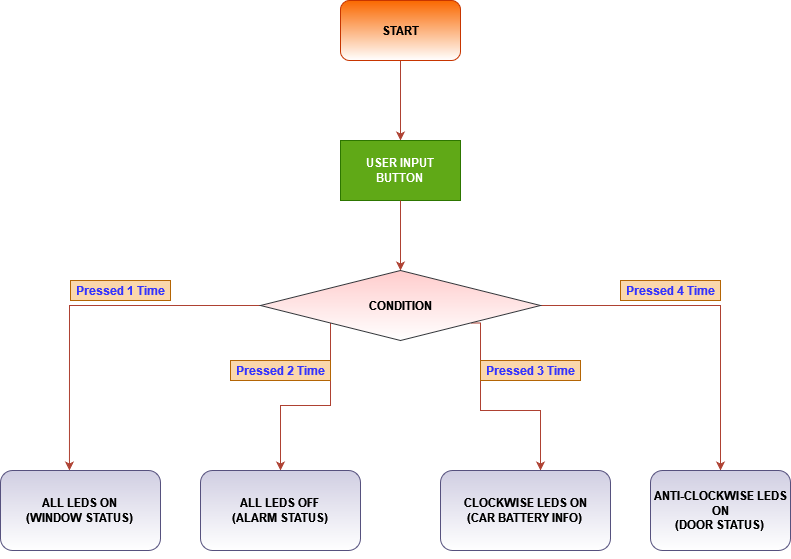

The diagram above was exported from draw.io. Its source (the exported page's mxGraphModel, read from the mxfile embedded in the PNG):
<mxGraphModel dx="868" dy="440" grid="1" gridSize="10" guides="1" tooltips="1" connect="1" arrows="1" fold="1" page="1" pageScale="1" pageWidth="850" pageHeight="1100" math="0" shadow="0">
  <root>
    <mxCell id="0" />
    <mxCell id="1" parent="0" />
    <mxCell id="11QFvGPYb9_P6OrzdEA5-1" style="edgeStyle=orthogonalEdgeStyle;rounded=0;orthogonalLoop=1;jettySize=auto;html=1;entryX=0.5;entryY=0;entryDx=0;entryDy=0;fillColor=#fad9d5;strokeColor=#ae4132;" edge="1" parent="1" source="11QFvGPYb9_P6OrzdEA5-2" target="11QFvGPYb9_P6OrzdEA5-4">
      <mxGeometry relative="1" as="geometry" />
    </mxCell>
    <mxCell id="11QFvGPYb9_P6OrzdEA5-2" value="&lt;b&gt;START&lt;/b&gt;" style="rounded=1;whiteSpace=wrap;html=1;fillColor=#fa6800;strokeColor=#C73500;fontColor=#000000;gradientColor=#ffffff;" vertex="1" parent="1">
      <mxGeometry x="740" y="280" width="120" height="60" as="geometry" />
    </mxCell>
    <mxCell id="11QFvGPYb9_P6OrzdEA5-4" value="&lt;div&gt;&lt;b&gt;USER INPUT&lt;/b&gt;&lt;/div&gt;&lt;div&gt;&lt;b&gt;BUTTON&lt;br&gt;&lt;/b&gt;&lt;/div&gt;" style="rounded=0;whiteSpace=wrap;html=1;fillColor=#60a917;fontColor=#ffffff;strokeColor=#2D7600;gradientColor=none;" vertex="1" parent="1">
      <mxGeometry x="740" y="420" width="120" height="60" as="geometry" />
    </mxCell>
    <mxCell id="11QFvGPYb9_P6OrzdEA5-5" style="edgeStyle=orthogonalEdgeStyle;rounded=0;orthogonalLoop=1;jettySize=auto;html=1;entryX=0.5;entryY=0;entryDx=0;entryDy=0;fillColor=#fad9d5;strokeColor=#ae4132;exitX=0.5;exitY=1;exitDx=0;exitDy=0;" edge="1" parent="1" source="11QFvGPYb9_P6OrzdEA5-4" target="11QFvGPYb9_P6OrzdEA5-11">
      <mxGeometry relative="1" as="geometry">
        <mxPoint x="800" y="490" as="sourcePoint" />
      </mxGeometry>
    </mxCell>
    <mxCell id="11QFvGPYb9_P6OrzdEA5-7" style="edgeStyle=orthogonalEdgeStyle;rounded=0;orthogonalLoop=1;jettySize=auto;html=1;entryX=0.431;entryY=0;entryDx=0;entryDy=0;entryPerimeter=0;fillColor=#fad9d5;strokeColor=#ae4132;" edge="1" parent="1" source="11QFvGPYb9_P6OrzdEA5-11" target="11QFvGPYb9_P6OrzdEA5-12">
      <mxGeometry relative="1" as="geometry" />
    </mxCell>
    <mxCell id="11QFvGPYb9_P6OrzdEA5-8" style="edgeStyle=orthogonalEdgeStyle;rounded=0;orthogonalLoop=1;jettySize=auto;html=1;fillColor=#fad9d5;strokeColor=#ae4132;" edge="1" parent="1" source="11QFvGPYb9_P6OrzdEA5-11" target="11QFvGPYb9_P6OrzdEA5-15">
      <mxGeometry relative="1" as="geometry" />
    </mxCell>
    <mxCell id="11QFvGPYb9_P6OrzdEA5-9" style="edgeStyle=orthogonalEdgeStyle;rounded=0;orthogonalLoop=1;jettySize=auto;html=1;exitX=1;exitY=1;exitDx=0;exitDy=0;fillColor=#fad9d5;strokeColor=#ae4132;" edge="1" parent="1" source="11QFvGPYb9_P6OrzdEA5-11" target="11QFvGPYb9_P6OrzdEA5-14">
      <mxGeometry relative="1" as="geometry">
        <Array as="points">
          <mxPoint x="880" y="603" />
          <mxPoint x="880" y="690" />
          <mxPoint x="940" y="690" />
        </Array>
      </mxGeometry>
    </mxCell>
    <mxCell id="11QFvGPYb9_P6OrzdEA5-10" style="edgeStyle=orthogonalEdgeStyle;rounded=0;orthogonalLoop=1;jettySize=auto;html=1;exitX=0;exitY=1;exitDx=0;exitDy=0;entryX=0.5;entryY=0;entryDx=0;entryDy=0;fillColor=#fad9d5;strokeColor=#ae4132;" edge="1" parent="1" source="11QFvGPYb9_P6OrzdEA5-11" target="11QFvGPYb9_P6OrzdEA5-13">
      <mxGeometry relative="1" as="geometry" />
    </mxCell>
    <mxCell id="11QFvGPYb9_P6OrzdEA5-11" value="&lt;b&gt;CONDITION&lt;/b&gt;" style="rhombus;whiteSpace=wrap;html=1;fillColor=#ffcccc;strokeColor=#36393d;gradientColor=#ffffff;" vertex="1" parent="1">
      <mxGeometry x="660" y="550" width="280" height="70" as="geometry" />
    </mxCell>
    <mxCell id="11QFvGPYb9_P6OrzdEA5-12" value="&lt;div&gt;&lt;b&gt;ALL LEDS ON&lt;/b&gt;&lt;/div&gt;&lt;div&gt;&lt;b&gt;(WINDOW STATUS)&lt;/b&gt;&lt;br&gt;&lt;/div&gt;" style="rounded=1;whiteSpace=wrap;html=1;fillColor=#d0cee2;strokeColor=#56517e;gradientColor=#ffffff;" vertex="1" parent="1">
      <mxGeometry x="400" y="750" width="160" height="80" as="geometry" />
    </mxCell>
    <mxCell id="11QFvGPYb9_P6OrzdEA5-13" value="&lt;div&gt;&lt;b&gt;ALL LEDS OFF&lt;/b&gt;&lt;/div&gt;&lt;div&gt;&lt;b&gt;(ALARM STATUS)&lt;/b&gt;&lt;br&gt;&lt;/div&gt;" style="rounded=1;whiteSpace=wrap;html=1;fillColor=#d0cee2;strokeColor=#56517e;gradientColor=#ffffff;" vertex="1" parent="1">
      <mxGeometry x="600" y="750" width="160" height="80" as="geometry" />
    </mxCell>
    <mxCell id="11QFvGPYb9_P6OrzdEA5-14" value="&lt;div&gt;&lt;b&gt;CLOCKWISE LEDS ON&lt;/b&gt;&lt;/div&gt;&lt;div&gt;&lt;b&gt;(CAR BATTERY INFO)&lt;/b&gt;&lt;br&gt;&lt;/div&gt;" style="rounded=1;whiteSpace=wrap;html=1;fillColor=#d0cee2;strokeColor=#56517e;gradientColor=#ffffff;" vertex="1" parent="1">
      <mxGeometry x="840" y="750" width="170" height="80" as="geometry" />
    </mxCell>
    <mxCell id="11QFvGPYb9_P6OrzdEA5-15" value="&lt;div&gt;&lt;b&gt;ANTI-CLOCKWISE LEDS&lt;/b&gt;&lt;/div&gt;&lt;div&gt;&lt;b&gt;ON&lt;/b&gt;&lt;/div&gt;&lt;div&gt;&lt;b&gt;(DOOR STATUS)&lt;/b&gt;&lt;br&gt;&lt;/div&gt;" style="rounded=1;whiteSpace=wrap;html=1;fillColor=#d0cee2;strokeColor=#56517e;gradientColor=#ffffff;" vertex="1" parent="1">
      <mxGeometry x="1050" y="750" width="140" height="80" as="geometry" />
    </mxCell>
    <mxCell id="11QFvGPYb9_P6OrzdEA5-16" value="&lt;div&gt;&lt;font color=&quot;#3333FF&quot;&gt;&lt;b&gt;Pressed 1 Time&lt;/b&gt;&lt;/font&gt;&lt;/div&gt;" style="text;html=1;align=center;verticalAlign=middle;resizable=0;points=[];autosize=1;strokeColor=#b46504;fillColor=#fad7ac;" vertex="1" parent="1">
      <mxGeometry x="470" y="560" width="100" height="20" as="geometry" />
    </mxCell>
    <mxCell id="11QFvGPYb9_P6OrzdEA5-17" value="&lt;div&gt;&lt;font color=&quot;#3333FF&quot;&gt;&lt;b&gt;Pressed 2 Time&lt;/b&gt;&lt;/font&gt;&lt;/div&gt;" style="text;html=1;align=center;verticalAlign=middle;resizable=0;points=[];autosize=1;strokeColor=#b46504;fillColor=#fad7ac;" vertex="1" parent="1">
      <mxGeometry x="630" y="640" width="100" height="20" as="geometry" />
    </mxCell>
    <mxCell id="11QFvGPYb9_P6OrzdEA5-18" value="&lt;div&gt;&lt;font color=&quot;#3333FF&quot;&gt;&lt;b&gt;Pressed 3 Time&lt;/b&gt;&lt;/font&gt;&lt;/div&gt;" style="text;html=1;align=center;verticalAlign=middle;resizable=0;points=[];autosize=1;strokeColor=#b46504;fillColor=#fad7ac;" vertex="1" parent="1">
      <mxGeometry x="880" y="640" width="100" height="20" as="geometry" />
    </mxCell>
    <mxCell id="11QFvGPYb9_P6OrzdEA5-19" value="&lt;div&gt;&lt;font color=&quot;#3333FF&quot;&gt;&lt;b&gt;Pressed 4 Time&lt;/b&gt;&lt;/font&gt;&lt;/div&gt;" style="text;html=1;align=center;verticalAlign=middle;resizable=0;points=[];autosize=1;strokeColor=#b46504;fillColor=#fad7ac;" vertex="1" parent="1">
      <mxGeometry x="1020" y="560" width="100" height="20" as="geometry" />
    </mxCell>
    <mxCell id="11QFvGPYb9_P6OrzdEA5-20" style="edgeStyle=orthogonalEdgeStyle;rounded=0;orthogonalLoop=1;jettySize=auto;html=1;exitX=0.5;exitY=1;exitDx=0;exitDy=0;fontColor=#FF9933;" edge="1" parent="1" source="11QFvGPYb9_P6OrzdEA5-13" target="11QFvGPYb9_P6OrzdEA5-13">
      <mxGeometry relative="1" as="geometry" />
    </mxCell>
  </root>
</mxGraphModel>